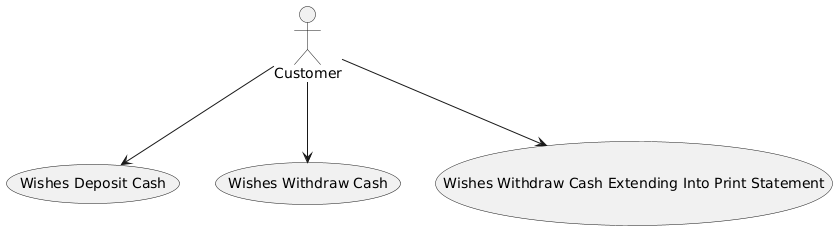

The diagram above was rendered by PlantUML. Its source (embedded in the PNG):
@startuml
actor Customer
(Wishes Deposit Cash)
(Wishes Withdraw Cash)
(Wishes Withdraw Cash Extending Into Print Statement)
Customer --> (Wishes Withdraw Cash)
Customer --> (Wishes Deposit Cash)
Customer --> (Wishes Withdraw Cash Extending Into Print Statement)
@enduml